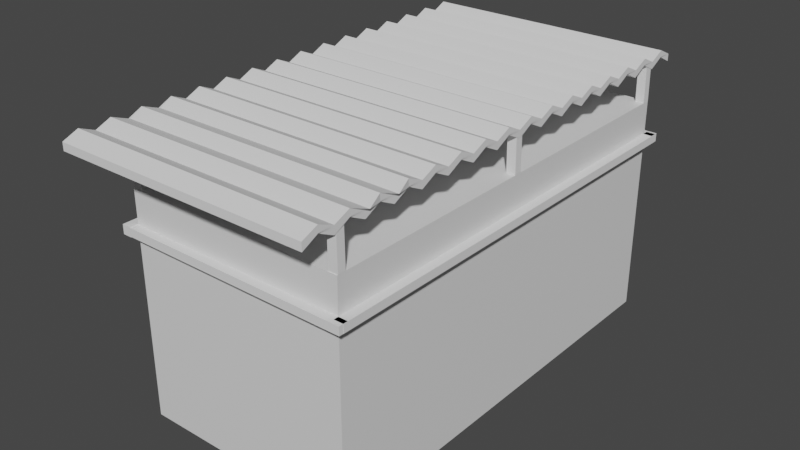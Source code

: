 # Source: casa1_1_.blend  (saved by Blender 3.5.10; exported with 4.5.12 LTS)
import bpy
from mathutils import Matrix  # noqa: F401  (used for matrix-valued properties, if any)

bpy.ops.wm.read_factory_settings(use_empty=True)
scene = bpy.context.scene
scene.name = 'Scene'

# ---- collections
col_collection = bpy.data.collections.new('Collection'); scene.collection.children.link(col_collection)

# ---- materials (node trees are filled in below, after node groups)
mat_material = bpy.data.materials.new('Material')
mat_material.alpha_threshold = 0.0
mat_material.use_transparent_shadow = False
mat_material.roughness = 0.5
mat_material.line_color = (0.0, 0.0, 0.0, 1.0)

# ---- material node trees
mat_material.use_nodes = True; mat_material.node_tree.nodes.clear()
_N = mat_material.node_tree.nodes; _L = mat_material.node_tree.links
n0 = _N.new('ShaderNodeOutputMaterial'); n0.name = 'Material Output'; n0.location = (300, 300)
n1 = _N.new('ShaderNodeBsdfPrincipled'); n1.name = 'Principled BSDF'; n1.location = (10, 300)
n1.distribution = 'GGX'
n1.subsurface_method = 'RANDOM_WALK_SKIN'
n1.inputs[3].default_value = 1.45
n1.inputs[27].default_value = (0.0, 0.0, 0.0, 1.0)
n1.inputs[28].default_value = 1.0
_L.new(n1.outputs[0], n0.inputs[0])
n0.is_active_output = True

# ---- world
world_world = bpy.data.worlds.new('World'); scene.world = world_world
world_world.use_nodes = True; world_world.node_tree.nodes.clear()
_N = world_world.node_tree.nodes; _L = world_world.node_tree.links
n0 = _N.new('ShaderNodeOutputWorld'); n0.name = 'World Output'; n0.location = (300, 300)
n1 = _N.new('ShaderNodeBackground'); n1.name = 'Background'; n1.location = (10, 300)
n1.inputs[0].default_value = (0.05088, 0.05088, 0.05088, 1.0)
_L.new(n1.outputs[0], n0.inputs[0])
n0.is_active_output = True
world_world.color = (0.05088, 0.05088, 0.05088)
world_world.use_sun_shadow = False
world_world.sun_shadow_jitter_overblur = 0.0

# ---- meshes
me_cubo = bpy.data.meshes.new('Cubo')
me_cubo.from_pydata([(-1.0, -1.0, -1.0), (-1.0, -1.0, 1.0), (-1.0, 1.0, -1.0), (-1.0, 1.0, 1.0), (1.0, -1.0, -1.0), (1.0, -1.0, 1.0), (1.0, 1.0, -1.0), (1.0, 1.0, 1.0)], [], [(0, 1, 3, 2), (2, 3, 7, 6), (6, 7, 5, 4), (4, 5, 1, 0), (2, 6, 4, 0), (7, 3, 1, 5)])
_uv = me_cubo.uv_layers.new(name='Mapa UV')
_uv.uv.foreach_set('vector', [0.375, 0.0, 0.625, 0.0, 0.625, 0.25, 0.375, 0.25, 0.375, 0.25, 0.625, 0.25, 0.625, 0.5, 0.375, 0.5, 0.375, 0.5, 0.625, 0.5, 0.625, 0.75, 0.375, 0.75, 0.375, 0.75, 0.625, 0.75, 0.625, 1.0, 0.375, 1.0, 0.125, 0.5, 0.375, 0.5, 0.375, 0.75, 0.125, 0.75, 0.625, 0.5, 0.875, 0.5, 0.875, 0.75, 0.625, 0.75])
me_cubo.update()
me_cubo_001 = bpy.data.meshes.new('Cubo.001')
me_cubo_001.from_pydata([(-1.0, -1.0, -1.0), (-1.0, -1.0, 1.0), (-1.0, 1.0, -1.0), (-1.0, 1.0, 1.0), (1.0, -1.0, -1.0), (1.0, -1.0, 1.0), (1.0, 1.0, -1.0), (1.0, 1.0, 1.0)], [], [(0, 1, 3, 2), (2, 3, 7, 6), (6, 7, 5, 4), (4, 5, 1, 0), (2, 6, 4, 0), (7, 3, 1, 5)])
_uv = me_cubo_001.uv_layers.new(name='Mapa UV')
_uv.uv.foreach_set('vector', [0.375, 0.0, 0.625, 0.0, 0.625, 0.25, 0.375, 0.25, 0.375, 0.25, 0.625, 0.25, 0.625, 0.5, 0.375, 0.5, 0.375, 0.5, 0.625, 0.5, 0.625, 0.75, 0.375, 0.75, 0.375, 0.75, 0.625, 0.75, 0.625, 1.0, 0.375, 1.0, 0.125, 0.5, 0.375, 0.5, 0.375, 0.75, 0.125, 0.75, 0.625, 0.5, 0.875, 0.5, 0.875, 0.75, 0.625, 0.75])
me_cubo_001.update()
me_cubo_002 = bpy.data.meshes.new('Cubo.002')
me_cubo_002.from_pydata([(-1.0, -1.0, -1.0), (-1.0, -1.0, 1.0), (-1.0, 1.0, -1.0), (-1.0, 1.0, 1.0), (1.0, -1.0, -1.0), (1.0, -1.0, 1.0), (1.0, 1.0, -1.0), (1.0, 1.0, 1.0)], [], [(0, 1, 3, 2), (2, 3, 7, 6), (6, 7, 5, 4), (4, 5, 1, 0), (2, 6, 4, 0), (7, 3, 1, 5)])
_uv = me_cubo_002.uv_layers.new(name='Mapa UV')
_uv.uv.foreach_set('vector', [0.375, 0.0, 0.625, 0.0, 0.625, 0.25, 0.375, 0.25, 0.375, 0.25, 0.625, 0.25, 0.625, 0.5, 0.375, 0.5, 0.375, 0.5, 0.625, 0.5, 0.625, 0.75, 0.375, 0.75, 0.375, 0.75, 0.625, 0.75, 0.625, 1.0, 0.375, 1.0, 0.125, 0.5, 0.375, 0.5, 0.375, 0.75, 0.125, 0.75, 0.625, 0.5, 0.875, 0.5, 0.875, 0.75, 0.625, 0.75])
me_cubo_002.update()
me_cubo_003 = bpy.data.meshes.new('Cubo.003')
me_cubo_003.from_pydata([(-1.0, -1.0, -1.0), (-1.0, -1.0, 1.0), (-1.0, 1.0, -1.0), (-1.0, 1.0, 1.0), (1.0, -1.0, -1.0), (1.0, -1.0, 1.0), (1.0, 1.0, -1.0), (1.0, 1.0, 1.0)], [], [(0, 1, 3, 2), (2, 3, 7, 6), (6, 7, 5, 4), (4, 5, 1, 0), (2, 6, 4, 0), (7, 3, 1, 5)])
_uv = me_cubo_003.uv_layers.new(name='Mapa UV')
_uv.uv.foreach_set('vector', [0.375, 0.0, 0.625, 0.0, 0.625, 0.25, 0.375, 0.25, 0.375, 0.25, 0.625, 0.25, 0.625, 0.5, 0.375, 0.5, 0.375, 0.5, 0.625, 0.5, 0.625, 0.75, 0.375, 0.75, 0.375, 0.75, 0.625, 0.75, 0.625, 1.0, 0.375, 1.0, 0.125, 0.5, 0.375, 0.5, 0.375, 0.75, 0.125, 0.75, 0.625, 0.5, 0.875, 0.5, 0.875, 0.75, 0.625, 0.75])
me_cubo_003.update()
me_cubo_004 = bpy.data.meshes.new('Cubo.004')
me_cubo_004.from_pydata([(-1.0, -1.0, -1.0), (-1.0, -1.0, 1.0), (-1.0, 1.0, -1.0), (-1.0, 1.0, 1.0), (1.0, -1.0, -1.0), (1.0, -1.0, 1.0), (1.0, 1.0, -1.0), (1.0, 1.0, 1.0)], [], [(0, 1, 3, 2), (2, 3, 7, 6), (6, 7, 5, 4), (4, 5, 1, 0), (2, 6, 4, 0), (7, 3, 1, 5)])
_uv = me_cubo_004.uv_layers.new(name='Mapa UV')
_uv.uv.foreach_set('vector', [0.375, 0.0, 0.625, 0.0, 0.625, 0.25, 0.375, 0.25, 0.375, 0.25, 0.625, 0.25, 0.625, 0.5, 0.375, 0.5, 0.375, 0.5, 0.625, 0.5, 0.625, 0.75, 0.375, 0.75, 0.375, 0.75, 0.625, 0.75, 0.625, 1.0, 0.375, 1.0, 0.125, 0.5, 0.375, 0.5, 0.375, 0.75, 0.125, 0.75, 0.625, 0.5, 0.875, 0.5, 0.875, 0.75, 0.625, 0.75])
me_cubo_004.update()
me_cubo_005 = bpy.data.meshes.new('Cubo.005')
me_cubo_005.from_pydata([(-1.0, -1.0, -1.0), (-1.0, -1.0, 1.0), (-1.0, 1.0, -1.0), (-1.0, 1.0, 1.0), (1.0, -1.0, -1.0), (1.0, -1.0, 1.0), (1.0, 1.0, -1.0), (1.0, 1.0, 1.0)], [], [(0, 1, 3, 2), (2, 3, 7, 6), (6, 7, 5, 4), (4, 5, 1, 0), (2, 6, 4, 0), (7, 3, 1, 5)])
_uv = me_cubo_005.uv_layers.new(name='Mapa UV')
_uv.uv.foreach_set('vector', [0.375, 0.0, 0.625, 0.0, 0.625, 0.25, 0.375, 0.25, 0.375, 0.25, 0.625, 0.25, 0.625, 0.5, 0.375, 0.5, 0.375, 0.5, 0.625, 0.5, 0.625, 0.75, 0.375, 0.75, 0.375, 0.75, 0.625, 0.75, 0.625, 1.0, 0.375, 1.0, 0.125, 0.5, 0.375, 0.5, 0.375, 0.75, 0.125, 0.75, 0.625, 0.5, 0.875, 0.5, 0.875, 0.75, 0.625, 0.75])
me_cubo_005.update()
me_cubo_006 = bpy.data.meshes.new('Cubo.006')
me_cubo_006.from_pydata([(-1.0, -1.0, -1.0), (-1.0, -1.0, 1.0), (-1.0, 1.0, -1.0), (-1.0, 1.0, 1.0), (1.0, -1.0, -1.0), (1.0, -1.0, 1.0), (1.0, 1.0, -1.0), (1.0, 1.0, 1.0)], [], [(0, 1, 3, 2), (2, 3, 7, 6), (6, 7, 5, 4), (4, 5, 1, 0), (2, 6, 4, 0), (7, 3, 1, 5)])
_uv = me_cubo_006.uv_layers.new(name='Mapa UV')
_uv.uv.foreach_set('vector', [0.375, 0.0, 0.625, 0.0, 0.625, 0.25, 0.375, 0.25, 0.375, 0.25, 0.625, 0.25, 0.625, 0.5, 0.375, 0.5, 0.375, 0.5, 0.625, 0.5, 0.625, 0.75, 0.375, 0.75, 0.375, 0.75, 0.625, 0.75, 0.625, 1.0, 0.375, 1.0, 0.125, 0.5, 0.375, 0.5, 0.375, 0.75, 0.125, 0.75, 0.625, 0.5, 0.875, 0.5, 0.875, 0.75, 0.625, 0.75])
me_cubo_006.update()
me_cubo_008 = bpy.data.meshes.new('Cubo.008')
me_cubo_008.from_pydata([(-1.0, -1.0, -1.0), (-1.0, -1.0, 1.0), (-1.0, 1.0, -1.0), (-1.0, 1.0, 1.0), (1.0, -1.0, -1.0), (1.0, -1.0, 1.0), (1.0, 1.0, -1.0), (1.0, 1.0, 1.0)], [], [(0, 1, 3, 2), (2, 3, 7, 6), (6, 7, 5, 4), (4, 5, 1, 0), (2, 6, 4, 0), (7, 3, 1, 5)])
_uv = me_cubo_008.uv_layers.new(name='Mapa UV')
_uv.uv.foreach_set('vector', [0.375, 0.0, 0.625, 0.0, 0.625, 0.25, 0.375, 0.25, 0.375, 0.25, 0.625, 0.25, 0.625, 0.5, 0.375, 0.5, 0.375, 0.5, 0.625, 0.5, 0.625, 0.75, 0.375, 0.75, 0.375, 0.75, 0.625, 0.75, 0.625, 1.0, 0.375, 1.0, 0.125, 0.5, 0.375, 0.5, 0.375, 0.75, 0.125, 0.75, 0.625, 0.5, 0.875, 0.5, 0.875, 0.75, 0.625, 0.75])
me_cubo_008.update()
me_cubo_009 = bpy.data.meshes.new('Cubo.009')
me_cubo_009.from_pydata([(-1.0, -1.0, -1.0), (-1.0, -1.0, 1.0), (-1.0, 1.0, -1.0), (-1.0, 1.0, 1.0), (1.0, -1.0, -1.0), (1.0, -1.0, 1.0), (1.0, 1.0, -1.0), (1.0, 1.0, 1.0)], [], [(0, 1, 3, 2), (2, 3, 7, 6), (6, 7, 5, 4), (4, 5, 1, 0), (2, 6, 4, 0), (7, 3, 1, 5)])
_uv = me_cubo_009.uv_layers.new(name='Mapa UV')
_uv.uv.foreach_set('vector', [0.375, 0.0, 0.625, 0.0, 0.625, 0.25, 0.375, 0.25, 0.375, 0.25, 0.625, 0.25, 0.625, 0.5, 0.375, 0.5, 0.375, 0.5, 0.625, 0.5, 0.625, 0.75, 0.375, 0.75, 0.375, 0.75, 0.625, 0.75, 0.625, 1.0, 0.375, 1.0, 0.125, 0.5, 0.375, 0.5, 0.375, 0.75, 0.125, 0.75, 0.625, 0.5, 0.875, 0.5, 0.875, 0.75, 0.625, 0.75])
me_cubo_009.update()
me_cubo_010 = bpy.data.meshes.new('Cubo.010')
me_cubo_010.from_pydata([(-1.0, -1.0, -1.0), (-1.0, -1.0, 1.0), (-1.0, 1.0, -1.0), (-1.0, 1.0, 1.0), (1.0, -1.0, -1.0), (1.0, -1.0, 1.0), (1.0, 1.0, -1.0), (1.0, 1.0, 1.0)], [], [(0, 1, 3, 2), (2, 3, 7, 6), (6, 7, 5, 4), (4, 5, 1, 0), (2, 6, 4, 0), (7, 3, 1, 5)])
_uv = me_cubo_010.uv_layers.new(name='Mapa UV')
_uv.uv.foreach_set('vector', [0.375, 0.0, 0.625, 0.0, 0.625, 0.25, 0.375, 0.25, 0.375, 0.25, 0.625, 0.25, 0.625, 0.5, 0.375, 0.5, 0.375, 0.5, 0.625, 0.5, 0.625, 0.75, 0.375, 0.75, 0.375, 0.75, 0.625, 0.75, 0.625, 1.0, 0.375, 1.0, 0.125, 0.5, 0.375, 0.5, 0.375, 0.75, 0.125, 0.75, 0.625, 0.5, 0.875, 0.5, 0.875, 0.75, 0.625, 0.75])
me_cubo_010.update()
me_cubo_011 = bpy.data.meshes.new('Cubo.011')
me_cubo_011.from_pydata([(-1.0, -1.0, -1.0), (-1.0, -1.0, 0.09541), (-1.0, 1.0, -1.0), (-1.0, 1.0, -0.000861), (1.0, -1.0, -1.0), (1.0, -1.0, 0.09541), (1.0, 1.0, -1.0), (1.0, 1.0, -0.000861), (-1.0, 0.0, -1.0), (-1.0, 0.0, 0.0389), (1.0, 0.0, -1.0), (1.0, 0.0, 0.0389), (-1.0, -0.5, -1.0), (1.0, -0.5, 0.04087), (-1.0, -0.5, 0.04087), (1.0, -0.5, -1.0), (-1.0, -0.25, 0.04844), (1.0, -0.25, -1.0), (-1.0, -0.25, -1.0), (1.0, -0.25, 0.04844), (-1.0, 0.5, 0.0586), (1.0, 0.5, -1.0), (-1.0, 0.5, -1.0), (1.0, 0.5, 0.0586), (-1.0, 0.25, -1.0), (1.0, 0.25, 0.04938), (-1.0, 0.25, 0.04938), (1.0, 0.25, -1.0), (-1.0, 0.75, 0.01185), (1.0, 0.75, -1.0), (-1.0, 0.75, -1.0), (1.0, 0.75, 0.01185), (-1.0, -0.75, -1.0), (1.024, -0.7447, 0.1673), (-0.9759, -0.7447, 0.1673), (1.0, -0.75, -1.0), (-1.0, -1.0, 0.0), (-1.0, 1.0, 0.0), (1.0, 1.0, 0.0), (1.0, -1.0, 0.0), (1.0, 0.0, 0.0), (-1.0, 0.0, 0.0), (-1.0, -0.5, 0.0), (1.0, -0.5, 0.0), (1.0, -0.25, 0.0), (-1.0, -0.25, 0.0), (1.0, 0.5, 0.0), (-1.0, 0.5, 0.0), (-1.0, 0.25, 0.0), (1.0, 0.25, 0.0), (1.0, 0.75, 0.0), (-1.0, 0.75, 0.0), (-1.0, -0.75, 0.0), (1.0, -0.75, 0.0), (-1.0, -0.875, -1.0), (1.0, -0.875, 0.09541), (-1.0, -0.875, 0.09541), (1.0, -0.875, -1.0), (-1.0, -0.875, 0.0), (1.0, -0.875, 0.0), (-0.9759, -0.6197, 0.1673), (1.0, -0.625, -1.0), (-1.0, -0.625, -1.0), (1.024, -0.6197, 0.1673), (1.0, -0.625, 0.0), (-1.0, -0.625, 0.0), (-1.0, -0.375, -1.0), (1.0, -0.375, 0.04087), (-1.0, -0.375, 0.04087), (1.0, -0.375, -1.0), (-1.0, -0.375, 0.0), (1.0, -0.375, 0.0), (-1.0, -0.125, 0.04844), (1.0, -0.125, -1.0), (-1.0, -0.125, -1.0), (1.0, -0.125, 0.04844), (1.0, -0.125, 0.0), (-1.0, -0.125, 0.0), (-1.0, 0.125, -1.0), (1.0, 0.125, 0.0389), (-1.0, 0.125, 0.0389), (1.0, 0.125, -1.0), (-1.0, 0.125, 0.0), (1.0, 0.125, 0.0), (-1.0, 0.375, 0.04938), (1.0, 0.375, -1.0), (-1.0, 0.375, -1.0), (1.0, 0.375, 0.04938), (1.0, 0.375, 0.0), (-1.0, 0.375, 0.0), (-1.0, 0.625, -1.0), (1.0, 0.625, 0.0586), (-1.0, 0.625, 0.0586), (1.0, 0.625, -1.0), (-1.0, 0.625, 0.0), (1.0, 0.625, 0.0), (-1.0, 0.875, 0.01185), (1.0, 0.875, -1.0), (-1.0, 0.875, -1.0), (1.0, 0.875, 0.01185), (1.0, 0.875, 0.0), (-1.0, 0.875, 0.0), (-1.0, -0.9375, 0.07002), (1.0, -0.9375, 1.0), (1.0, -0.9375, 0.0), (-1.0, -0.9375, 1.0), (1.0, -0.9375, 0.07002), (-1.0, -0.9375, 0.0), (-1.0, -0.8125, 1.0), (1.0, -0.8125, 0.07002), (-1.0, -0.8125, 0.0), (-1.0, -0.8125, 0.07002), (1.0, -0.8125, 1.0), (1.0, -0.8125, 0.0), (-1.0, -0.6875, 0.07002), (1.0, -0.6875, 1.0), (1.0, -0.6875, 0.0), (-1.0, -0.6875, 1.0), (1.0, -0.6875, 0.07002), (-1.0, -0.6875, 0.0), (-1.0, -0.5625, 1.0), (1.0, -0.5625, 0.07002), (-1.0, -0.5625, 0.0), (-1.0, -0.5625, 0.07002), (1.0, -0.5625, 1.0), (1.0, -0.5625, 0.0), (-1.0, -0.4375, 0.07002), (1.0, -0.4375, 1.0), (1.0, -0.4375, 0.0), (-1.0, -0.4375, 1.0), (1.0, -0.4375, 0.07002), (-1.0, -0.4375, 0.0), (-1.0, -0.3125, 1.0), (1.0, -0.3125, 0.07002), (-1.0, -0.3125, 0.0), (-1.0, -0.3125, 0.07002), (1.0, -0.3125, 1.0), (1.0, -0.3125, 0.0), (-1.0, -0.1875, 0.07002), (1.0, -0.1875, 1.0), (1.0, -0.1875, 0.0), (-1.0, -0.1875, 1.0), (1.0, -0.1875, 0.07002), (-1.0, -0.1875, 0.0), (-1.0, -0.0625, 1.0), (1.0, -0.0625, 0.07002), (-1.0, -0.0625, 0.0), (-1.0, -0.0625, 0.07002), (1.0, -0.0625, 1.0), (1.0, -0.0625, 0.0), (-1.0, 0.0625, 0.07002), (1.0, 0.0625, 1.0), (1.0, 0.0625, 0.0), (-1.0, 0.0625, 1.0), (1.0, 0.0625, 0.07002), (-1.0, 0.0625, 0.0), (-1.0, 0.1875, 1.0), (1.0, 0.1875, 0.07002), (-1.0, 0.1875, 0.0), (-1.0, 0.1875, 0.07002), (1.0, 0.1875, 1.0), (1.0, 0.1875, 0.0), (-1.0, 0.3125, 0.07002), (1.0, 0.3125, 1.0), (1.0, 0.3125, 0.0), (-1.0, 0.3125, 1.0), (1.0, 0.3125, 0.07002), (-1.0, 0.3125, 0.0), (-1.0, 0.4375, 1.0), (1.0, 0.4375, 0.07002), (-1.0, 0.4375, 0.0), (-1.0, 0.4375, 0.07002), (1.0, 0.4375, 1.0), (1.0, 0.4375, 0.0), (-1.0, 0.5625, 0.07002), (1.0, 0.5625, 1.0), (1.0, 0.5625, 0.0), (-1.0, 0.5625, 1.0), (1.0, 0.5625, 0.07002), (-1.0, 0.5625, 0.0), (-1.0, 0.6874, 1.0), (1.0, 0.6874, 0.07002), (-1.0, 0.6874, 0.0), (-1.0, 0.6874, 0.07002), (1.0, 0.6874, 1.0), (1.0, 0.6874, 0.0), (-1.0, 0.8125, 0.07002), (1.0, 0.8125, 1.0), (1.0, 0.8125, 0.0), (-1.0, 0.8125, 1.0), (1.0, 0.8125, 0.07002), (-1.0, 0.8125, 0.0), (-1.0, 0.9375, 1.0), (1.0, 0.9375, 0.07002), (-1.0, 0.9375, 0.0), (-1.0, 0.9375, 0.07002), (1.0, 0.9375, 1.0), (1.0, 0.9375, 0.0)], [], [(194, 192, 3, 37), (37, 3, 7, 38), (104, 103, 5, 39), (39, 5, 1, 36), (102, 106, 4, 0), (103, 105, 1, 5), (151, 153, 9, 11), (150, 154, 10, 8), (152, 151, 11, 40), (146, 144, 9, 41), (122, 120, 14, 42), (127, 129, 14, 13), (126, 130, 15, 12), (128, 127, 13, 43), (140, 139, 19, 44), (138, 142, 17, 18), (139, 141, 16, 19), (134, 132, 16, 45), (176, 175, 23, 46), (174, 178, 21, 22), (175, 177, 20, 23), (170, 168, 20, 47), (158, 156, 26, 48), (164, 163, 25, 49), (162, 166, 27, 24), (163, 165, 26, 25), (187, 189, 28, 31), (186, 190, 29, 30), (188, 187, 31, 50), (182, 180, 28, 51), (110, 108, 34, 52), (115, 117, 34, 33), (114, 118, 35, 32), (116, 115, 33, 53), (118, 116, 53, 35), (111, 110, 52, 32), (183, 182, 51, 30), (190, 188, 50, 29), (166, 164, 49, 27), (159, 158, 48, 24), (171, 170, 47, 22), (178, 176, 46, 21), (135, 134, 45, 18), (142, 140, 44, 17), (130, 128, 43, 15), (123, 122, 42, 12), (147, 146, 41, 8), (154, 152, 40, 10), (4, 39, 36, 0), (106, 104, 39, 4), (2, 37, 38, 6), (195, 194, 37, 2), (109, 113, 59, 57), (102, 107, 58, 54), (107, 105, 56, 58), (112, 108, 56, 55), (111, 109, 57, 54), (113, 112, 55, 59), (114, 119, 65, 62), (121, 125, 64, 61), (125, 124, 63, 64), (123, 121, 61, 62), (124, 120, 60, 63), (119, 117, 60, 65), (133, 137, 71, 69), (126, 131, 70, 66), (131, 129, 68, 70), (137, 136, 67, 71), (135, 133, 69, 66), (136, 132, 68, 67), (138, 143, 77, 74), (145, 149, 76, 73), (148, 144, 72, 75), (147, 145, 73, 74), (149, 148, 75, 76), (143, 141, 72, 77), (157, 161, 83, 81), (150, 155, 82, 78), (155, 153, 80, 82), (161, 160, 79, 83), (159, 157, 81, 78), (160, 156, 80, 79), (162, 167, 89, 86), (169, 173, 88, 85), (172, 168, 84, 87), (171, 169, 85, 86), (173, 172, 87, 88), (167, 165, 84, 89), (181, 185, 95, 93), (174, 179, 94, 90), (179, 177, 92, 94), (184, 180, 92, 91), (183, 181, 93, 90), (185, 184, 91, 95), (186, 191, 101, 98), (193, 197, 100, 97), (197, 196, 99, 100), (195, 193, 97, 98), (196, 192, 96, 99), (191, 189, 96, 101), (36, 1, 105, 107), (0, 36, 107, 102), (57, 59, 104, 106), (55, 56, 105, 103), (54, 57, 106, 102), (59, 55, 103, 104), (53, 33, 112, 113), (32, 35, 109, 111), (33, 34, 108, 112), (35, 53, 113, 109), (54, 58, 110, 111), (58, 56, 108, 110), (52, 34, 117, 119), (32, 52, 119, 114), (61, 64, 116, 118), (64, 63, 115, 116), (62, 61, 118, 114), (63, 60, 117, 115), (13, 14, 120, 124), (12, 15, 121, 123), (43, 13, 124, 125), (15, 43, 125, 121), (62, 65, 122, 123), (65, 60, 120, 122), (42, 14, 129, 131), (12, 42, 131, 126), (69, 71, 128, 130), (71, 67, 127, 128), (66, 69, 130, 126), (67, 68, 129, 127), (19, 16, 132, 136), (18, 17, 133, 135), (44, 19, 136, 137), (17, 44, 137, 133), (66, 70, 134, 135), (70, 68, 132, 134), (45, 16, 141, 143), (18, 45, 143, 138), (73, 76, 140, 142), (75, 72, 141, 139), (74, 73, 142, 138), (76, 75, 139, 140), (40, 11, 148, 149), (8, 10, 145, 147), (11, 9, 144, 148), (10, 40, 149, 145), (74, 77, 146, 147), (77, 72, 144, 146), (41, 9, 153, 155), (8, 41, 155, 150), (81, 83, 152, 154), (83, 79, 151, 152), (78, 81, 154, 150), (79, 80, 153, 151), (25, 26, 156, 160), (24, 27, 157, 159), (49, 25, 160, 161), (27, 49, 161, 157), (78, 82, 158, 159), (82, 80, 156, 158), (48, 26, 165, 167), (24, 48, 167, 162), (85, 88, 164, 166), (87, 84, 165, 163), (86, 85, 166, 162), (88, 87, 163, 164), (46, 23, 172, 173), (22, 21, 169, 171), (23, 20, 168, 172), (21, 46, 173, 169), (86, 89, 170, 171), (89, 84, 168, 170), (47, 20, 177, 179), (22, 47, 179, 174), (93, 95, 176, 178), (91, 92, 177, 175), (90, 93, 178, 174), (95, 91, 175, 176), (50, 31, 184, 185), (30, 29, 181, 183), (31, 28, 180, 184), (29, 50, 185, 181), (90, 94, 182, 183), (94, 92, 180, 182), (51, 28, 189, 191), (30, 51, 191, 186), (97, 100, 188, 190), (100, 99, 187, 188), (98, 97, 190, 186), (99, 96, 189, 187), (7, 3, 192, 196), (2, 6, 193, 195), (38, 7, 196, 197), (6, 38, 197, 193), (98, 101, 194, 195), (101, 96, 192, 194)])
_uv = me_cubo_011.uv_layers.new(name='Mapa UV')
_uv.uv.foreach_set('vector', [0.5, 0.2422, 0.625, 0.2422, 0.625, 0.25, 0.5, 0.25, 0.5, 0.25, 0.625, 0.25, 0.625, 0.5, 0.5, 0.5, 0.5, 0.7422, 0.625, 0.7422, 0.625, 0.75, 0.5, 0.75, 0.5, 0.75, 0.625, 0.75, 0.625, 1.0, 0.5, 1.0, 0.125, 0.7422, 0.375, 0.7422, 0.375, 0.75, 0.125, 0.75, 0.625, 0.7422, 0.875, 0.7422, 0.875, 0.75, 0.625, 0.75, 0.625, 0.6172, 0.875, 0.6172, 0.875, 0.625, 0.625, 0.625, 0.125, 0.6172, 0.375, 0.6172, 0.375, 0.625, 0.125, 0.625, 0.5, 0.6172, 0.625, 0.6172, 0.625, 0.625, 0.5, 0.625, 0.5, 0.1172, 0.625, 0.1172, 0.625, 0.125, 0.5, 0.125, 0.5, 0.05469, 0.625, 0.05469, 0.625, 0.0625, 0.5, 0.0625, 0.625, 0.6797, 0.875, 0.6797, 0.875, 0.6875, 0.625, 0.6875, 0.125, 0.6797, 0.375, 0.6797, 0.375, 0.6875, 0.125, 0.6875, 0.5, 0.6797, 0.625, 0.6797, 0.625, 0.6875, 0.5, 0.6875, 0.5, 0.6484, 0.625, 0.6484, 0.625, 0.6562, 0.5, 0.6562, 0.125, 0.6484, 0.375, 0.6484, 0.375, 0.6562, 0.125, 0.6562, 0.625, 0.6484, 0.875, 0.6484, 0.875, 0.6562, 0.625, 0.6562, 0.5, 0.08594, 0.625, 0.08594, 0.625, 0.09375, 0.5, 0.09375, 0.5, 0.5547, 0.625, 0.5547, 0.625, 0.5625, 0.5, 0.5625, 0.125, 0.5547, 0.375, 0.5547, 0.375, 0.5625, 0.125, 0.5625, 0.625, 0.5547, 0.875, 0.5547, 0.875, 0.5625, 0.625, 0.5625, 0.5, 0.1797, 0.625, 0.1797, 0.625, 0.1875, 0.5, 0.1875, 0.5, 0.1484, 0.625, 0.1484, 0.625, 0.1562, 0.5, 0.1562, 0.5, 0.5859, 0.625, 0.5859, 0.625, 0.5938, 0.5, 0.5938, 0.125, 0.5859, 0.375, 0.5859, 0.375, 0.5938, 0.125, 0.5938, 0.625, 0.5859, 0.875, 0.5859, 0.875, 0.5938, 0.625, 0.5938, 0.625, 0.5234, 0.875, 0.5234, 0.875, 0.5312, 0.625, 0.5312, 0.125, 0.5234, 0.375, 0.5234, 0.375, 0.5312, 0.125, 0.5312, 0.5, 0.5234, 0.625, 0.5234, 0.625, 0.5312, 0.5, 0.5312, 0.5, 0.2109, 0.625, 0.2109, 0.625, 0.2188, 0.5, 0.2188, 0.5, 0.02344, 0.625, 0.02344, 0.625, 0.03125, 0.5, 0.03125, 0.625, 0.7109, 0.875, 0.7109, 0.875, 0.7188, 0.625, 0.7188, 0.125, 0.7109, 0.375, 0.7109, 0.375, 0.7188, 0.125, 0.7188, 0.5, 0.7109, 0.625, 0.7109, 0.625, 0.7188, 0.5, 0.7188, 0.375, 0.7109, 0.5, 0.7109, 0.5, 0.7188, 0.375, 0.7188, 0.375, 0.02344, 0.5, 0.02344, 0.5, 0.03125, 0.375, 0.03125, 0.375, 0.2109, 0.5, 0.2109, 0.5, 0.2188, 0.375, 0.2188, 0.375, 0.5234, 0.5, 0.5234, 0.5, 0.5312, 0.375, 0.5312, 0.375, 0.5859, 0.5, 0.5859, 0.5, 0.5938, 0.375, 0.5938, 0.375, 0.1484, 0.5, 0.1484, 0.5, 0.1562, 0.375, 0.1562, 0.375, 0.1797, 0.5, 0.1797, 0.5, 0.1875, 0.375, 0.1875, 0.375, 0.5547, 0.5, 0.5547, 0.5, 0.5625, 0.375, 0.5625, 0.375, 0.08594, 0.5, 0.08594, 0.5, 0.09375, 0.375, 0.09375, 0.375, 0.6484, 0.5, 0.6484, 0.5, 0.6562, 0.375, 0.6562, 0.375, 0.6797, 0.5, 0.6797, 0.5, 0.6875, 0.375, 0.6875, 0.375, 0.05469, 0.5, 0.05469, 0.5, 0.0625, 0.375, 0.0625, 0.375, 0.1172, 0.5, 0.1172, 0.5, 0.125, 0.375, 0.125, 0.375, 0.6172, 0.5, 0.6172, 0.5, 0.625, 0.375, 0.625, 0.375, 0.75, 0.5, 0.75, 0.5, 1.0, 0.375, 1.0, 0.375, 0.7422, 0.5, 0.7422, 0.5, 0.75, 0.375, 0.75, 0.375, 0.25, 0.5, 0.25, 0.5, 0.5, 0.375, 0.5, 0.375, 0.2422, 0.5, 0.2422, 0.5, 0.25, 0.375, 0.25, 0.375, 0.7266, 0.5, 0.7266, 0.5, 0.7344, 0.375, 0.7344, 0.375, 0.007812, 0.5, 0.007812, 0.5, 0.01562, 0.375, 0.01562, 0.5, 0.007812, 0.625, 0.007812, 0.625, 0.01562, 0.5, 0.01562, 0.625, 0.7266, 0.875, 0.7266, 0.875, 0.7344, 0.625, 0.7344, 0.125, 0.7266, 0.375, 0.7266, 0.375, 0.7344, 0.125, 0.7344, 0.5, 0.7266, 0.625, 0.7266, 0.625, 0.7344, 0.5, 0.7344, 0.375, 0.03906, 0.5, 0.03906, 0.5, 0.04688, 0.375, 0.04688, 0.375, 0.6953, 0.5, 0.6953, 0.5, 0.7031, 0.375, 0.7031, 0.5, 0.6953, 0.625, 0.6953, 0.625, 0.7031, 0.5, 0.7031, 0.125, 0.6953, 0.375, 0.6953, 0.375, 0.7031, 0.125, 0.7031, 0.625, 0.6953, 0.875, 0.6953, 0.875, 0.7031, 0.625, 0.7031, 0.5, 0.03906, 0.625, 0.03906, 0.625, 0.04688, 0.5, 0.04688, 0.375, 0.6641, 0.5, 0.6641, 0.5, 0.6719, 0.375, 0.6719, 0.375, 0.07031, 0.5, 0.07031, 0.5, 0.07812, 0.375, 0.07812, 0.5, 0.07031, 0.625, 0.07031, 0.625, 0.07812, 0.5, 0.07812, 0.5, 0.6641, 0.625, 0.6641, 0.625, 0.6719, 0.5, 0.6719, 0.125, 0.6641, 0.375, 0.6641, 0.375, 0.6719, 0.125, 0.6719, 0.625, 0.6641, 0.875, 0.6641, 0.875, 0.6719, 0.625, 0.6719, 0.375, 0.1016, 0.5, 0.1016, 0.5, 0.1094, 0.375, 0.1094, 0.375, 0.6328, 0.5, 0.6328, 0.5, 0.6406, 0.375, 0.6406, 0.625, 0.6328, 0.875, 0.6328, 0.875, 0.6406, 0.625, 0.6406, 0.125, 0.6328, 0.375, 0.6328, 0.375, 0.6406, 0.125, 0.6406, 0.5, 0.6328, 0.625, 0.6328, 0.625, 0.6406, 0.5, 0.6406, 0.5, 0.1016, 0.625, 0.1016, 0.625, 0.1094, 0.5, 0.1094, 0.375, 0.6016, 0.5, 0.6016, 0.5, 0.6094, 0.375, 0.6094, 0.375, 0.1328, 0.5, 0.1328, 0.5, 0.1406, 0.375, 0.1406, 0.5, 0.1328, 0.625, 0.1328, 0.625, 0.1406, 0.5, 0.1406, 0.5, 0.6016, 0.625, 0.6016, 0.625, 0.6094, 0.5, 0.6094, 0.125, 0.6016, 0.375, 0.6016, 0.375, 0.6094, 0.125, 0.6094, 0.625, 0.6016, 0.875, 0.6016, 0.875, 0.6094, 0.625, 0.6094, 0.375, 0.1641, 0.5, 0.1641, 0.5, 0.1719, 0.375, 0.1719, 0.375, 0.5703, 0.5, 0.5703, 0.5, 0.5781, 0.375, 0.5781, 0.625, 0.5703, 0.875, 0.5703, 0.875, 0.5781, 0.625, 0.5781, 0.125, 0.5703, 0.375, 0.5703, 0.375, 0.5781, 0.125, 0.5781, 0.5, 0.5703, 0.625, 0.5703, 0.625, 0.5781, 0.5, 0.5781, 0.5, 0.1641, 0.625, 0.1641, 0.625, 0.1719, 0.5, 0.1719, 0.375, 0.5391, 0.5, 0.5391, 0.5, 0.5469, 0.375, 0.5469, 0.375, 0.1953, 0.5, 0.1953, 0.5, 0.2031, 0.375, 0.2031, 0.5, 0.1953, 0.625, 0.1953, 0.625, 0.2031, 0.5, 0.2031, 0.625, 0.5391, 0.875, 0.5391, 0.875, 0.5469, 0.625, 0.5469, 0.125, 0.5391, 0.375, 0.5391, 0.375, 0.5469, 0.125, 0.5469, 0.5, 0.5391, 0.625, 0.5391, 0.625, 0.5469, 0.5, 0.5469, 0.375, 0.2266, 0.5, 0.2266, 0.5, 0.2344, 0.375, 0.2344, 0.375, 0.5078, 0.5, 0.5078, 0.5, 0.5156, 0.375, 0.5156, 0.5, 0.5078, 0.625, 0.5078, 0.625, 0.5156, 0.5, 0.5156, 0.125, 0.5078, 0.375, 0.5078, 0.375, 0.5156, 0.125, 0.5156, 0.625, 0.5078, 0.875, 0.5078, 0.875, 0.5156, 0.625, 0.5156, 0.5, 0.2266, 0.625, 0.2266, 0.625, 0.2344, 0.5, 0.2344, 0.5, 0.0, 0.625, 0.0, 0.625, 0.007812, 0.5, 0.007812, 0.375, 0.0, 0.5, 0.0, 0.5, 0.007812, 0.375, 0.007812, 0.375, 0.7344, 0.5, 0.7344, 0.5, 0.7422, 0.375, 0.7422, 0.625, 0.7344, 0.875, 0.7344, 0.875, 0.7422, 0.625, 0.7422, 0.125, 0.7344, 0.375, 0.7344, 0.375, 0.7422, 0.125, 0.7422, 0.5, 0.7344, 0.625, 0.7344, 0.625, 0.7422, 0.5, 0.7422, 0.5, 0.7188, 0.625, 0.7188, 0.625, 0.7266, 0.5, 0.7266, 0.125, 0.7188, 0.375, 0.7188, 0.375, 0.7266, 0.125, 0.7266, 0.625, 0.7188, 0.875, 0.7188, 0.875, 0.7266, 0.625, 0.7266, 0.375, 0.7188, 0.5, 0.7188, 0.5, 0.7266, 0.375, 0.7266, 0.375, 0.01562, 0.5, 0.01562, 0.5, 0.02344, 0.375, 0.02344, 0.5, 0.01562, 0.625, 0.01562, 0.625, 0.02344, 0.5, 0.02344, 0.5, 0.03125, 0.625, 0.03125, 0.625, 0.03906, 0.5, 0.03906, 0.375, 0.03125, 0.5, 0.03125, 0.5, 0.03906, 0.375, 0.03906, 0.375, 0.7031, 0.5, 0.7031, 0.5, 0.7109, 0.375, 0.7109, 0.5, 0.7031, 0.625, 0.7031, 0.625, 0.7109, 0.5, 0.7109, 0.125, 0.7031, 0.375, 0.7031, 0.375, 0.7109, 0.125, 0.7109, 0.625, 0.7031, 0.875, 0.7031, 0.875, 0.7109, 0.625, 0.7109, 0.625, 0.6875, 0.875, 0.6875, 0.875, 0.6953, 0.625, 0.6953, 0.125, 0.6875, 0.375, 0.6875, 0.375, 0.6953, 0.125, 0.6953, 0.5, 0.6875, 0.625, 0.6875, 0.625, 0.6953, 0.5, 0.6953, 0.375, 0.6875, 0.5, 0.6875, 0.5, 0.6953, 0.375, 0.6953, 0.375, 0.04688, 0.5, 0.04688, 0.5, 0.05469, 0.375, 0.05469, 0.5, 0.04688, 0.625, 0.04688, 0.625, 0.05469, 0.5, 0.05469, 0.5, 0.0625, 0.625, 0.0625, 0.625, 0.07031, 0.5, 0.07031, 0.375, 0.0625, 0.5, 0.0625, 0.5, 0.07031, 0.375, 0.07031, 0.375, 0.6719, 0.5, 0.6719, 0.5, 0.6797, 0.375, 0.6797, 0.5, 0.6719, 0.625, 0.6719, 0.625, 0.6797, 0.5, 0.6797, 0.125, 0.6719, 0.375, 0.6719, 0.375, 0.6797, 0.125, 0.6797, 0.625, 0.6719, 0.875, 0.6719, 0.875, 0.6797, 0.625, 0.6797, 0.625, 0.6562, 0.875, 0.6562, 0.875, 0.6641, 0.625, 0.6641, 0.125, 0.6562, 0.375, 0.6562, 0.375, 0.6641, 0.125, 0.6641, 0.5, 0.6562, 0.625, 0.6562, 0.625, 0.6641, 0.5, 0.6641, 0.375, 0.6562, 0.5, 0.6562, 0.5, 0.6641, 0.375, 0.6641, 0.375, 0.07812, 0.5, 0.07812, 0.5, 0.08594, 0.375, 0.08594, 0.5, 0.07812, 0.625, 0.07812, 0.625, 0.08594, 0.5, 0.08594, 0.5, 0.09375, 0.625, 0.09375, 0.625, 0.1016, 0.5, 0.1016, 0.375, 0.09375, 0.5, 0.09375, 0.5, 0.1016, 0.375, 0.1016, 0.375, 0.6406, 0.5, 0.6406, 0.5, 0.6484, 0.375, 0.6484, 0.625, 0.6406, 0.875, 0.6406, 0.875, 0.6484, 0.625, 0.6484, 0.125, 0.6406, 0.375, 0.6406, 0.375, 0.6484, 0.125, 0.6484, 0.5, 0.6406, 0.625, 0.6406, 0.625, 0.6484, 0.5, 0.6484, 0.5, 0.625, 0.625, 0.625, 0.625, 0.6328, 0.5, 0.6328, 0.125, 0.625, 0.375, 0.625, 0.375, 0.6328, 0.125, 0.6328, 0.625, 0.625, 0.875, 0.625, 0.875, 0.6328, 0.625, 0.6328, 0.375, 0.625, 0.5, 0.625, 0.5, 0.6328, 0.375, 0.6328, 0.375, 0.1094, 0.5, 0.1094, 0.5, 0.1172, 0.375, 0.1172, 0.5, 0.1094, 0.625, 0.1094, 0.625, 0.1172, 0.5, 0.1172, 0.5, 0.125, 0.625, 0.125, 0.625, 0.1328, 0.5, 0.1328, 0.375, 0.125, 0.5, 0.125, 0.5, 0.1328, 0.375, 0.1328, 0.375, 0.6094, 0.5, 0.6094, 0.5, 0.6172, 0.375, 0.6172, 0.5, 0.6094, 0.625, 0.6094, 0.625, 0.6172, 0.5, 0.6172, 0.125, 0.6094, 0.375, 0.6094, 0.375, 0.6172, 0.125, 0.6172, 0.625, 0.6094, 0.875, 0.6094, 0.875, 0.6172, 0.625, 0.6172, 0.625, 0.5938, 0.875, 0.5938, 0.875, 0.6016, 0.625, 0.6016, 0.125, 0.5938, 0.375, 0.5938, 0.375, 0.6016, 0.125, 0.6016, 0.5, 0.5938, 0.625, 0.5938, 0.625, 0.6016, 0.5, 0.6016, 0.375, 0.5938, 0.5, 0.5938, 0.5, 0.6016, 0.375, 0.6016, 0.375, 0.1406, 0.5, 0.1406, 0.5, 0.1484, 0.375, 0.1484, 0.5, 0.1406, 0.625, 0.1406, 0.625, 0.1484, 0.5, 0.1484, 0.5, 0.1562, 0.625, 0.1562, 0.625, 0.1641, 0.5, 0.1641, 0.375, 0.1562, 0.5, 0.1562, 0.5, 0.1641, 0.375, 0.1641, 0.375, 0.5781, 0.5, 0.5781, 0.5, 0.5859, 0.375, 0.5859, 0.625, 0.5781, 0.875, 0.5781, 0.875, 0.5859, 0.625, 0.5859, 0.125, 0.5781, 0.375, 0.5781, 0.375, 0.5859, 0.125, 0.5859, 0.5, 0.5781, 0.625, 0.5781, 0.625, 0.5859, 0.5, 0.5859, 0.5, 0.5625, 0.625, 0.5625, 0.625, 0.5703, 0.5, 0.5703, 0.125, 0.5625, 0.375, 0.5625, 0.375, 0.5703, 0.125, 0.5703, 0.625, 0.5625, 0.875, 0.5625, 0.875, 0.5703, 0.625, 0.5703, 0.375, 0.5625, 0.5, 0.5625, 0.5, 0.5703, 0.375, 0.5703, 0.375, 0.1719, 0.5, 0.1719, 0.5, 0.1797, 0.375, 0.1797, 0.5, 0.1719, 0.625, 0.1719, 0.625, 0.1797, 0.5, 0.1797, 0.5, 0.1875, 0.625, 0.1875, 0.625, 0.1953, 0.5, 0.1953, 0.375, 0.1875, 0.5, 0.1875, 0.5, 0.1953, 0.375, 0.1953, 0.375, 0.5469, 0.5, 0.5469, 0.5, 0.5547, 0.375, 0.5547, 0.625, 0.5469, 0.875, 0.5469, 0.875, 0.5547, 0.625, 0.5547, 0.125, 0.5469, 0.375, 0.5469, 0.375, 0.5547, 0.125, 0.5547, 0.5, 0.5469, 0.625, 0.5469, 0.625, 0.5547, 0.5, 0.5547, 0.5, 0.5312, 0.625, 0.5312, 0.625, 0.5391, 0.5, 0.5391, 0.125, 0.5312, 0.375, 0.5312, 0.375, 0.5391, 0.125, 0.5391, 0.625, 0.5312, 0.875, 0.5312, 0.875, 0.5391, 0.625, 0.5391, 0.375, 0.5312, 0.5, 0.5312, 0.5, 0.5391, 0.375, 0.5391, 0.375, 0.2031, 0.5, 0.2031, 0.5, 0.2109, 0.375, 0.2109, 0.5, 0.2031, 0.625, 0.2031, 0.625, 0.2109, 0.5, 0.2109, 0.5, 0.2188, 0.625, 0.2188, 0.625, 0.2266, 0.5, 0.2266, 0.375, 0.2188, 0.5, 0.2188, 0.5, 0.2266, 0.375, 0.2266, 0.375, 0.5156, 0.5, 0.5156, 0.5, 0.5234, 0.375, 0.5234, 0.5, 0.5156, 0.625, 0.5156, 0.625, 0.5234, 0.5, 0.5234, 0.125, 0.5156, 0.375, 0.5156, 0.375, 0.5234, 0.125, 0.5234, 0.625, 0.5156, 0.875, 0.5156, 0.875, 0.5234, 0.625, 0.5234, 0.625, 0.5, 0.875, 0.5, 0.875, 0.5078, 0.625, 0.5078, 0.125, 0.5, 0.375, 0.5, 0.375, 0.5078, 0.125, 0.5078, 0.5, 0.5, 0.625, 0.5, 0.625, 0.5078, 0.5, 0.5078, 0.375, 0.5, 0.5, 0.5, 0.5, 0.5078, 0.375, 0.5078, 0.375, 0.2344, 0.5, 0.2344, 0.5, 0.2422, 0.375, 0.2422, 0.5, 0.2344, 0.625, 0.2344, 0.625, 0.2422, 0.5, 0.2422])
me_cubo_011.update()
me_cube = bpy.data.meshes.new('Cube')
me_cube.from_pydata([(1.0, 1.0, 1.0), (1.0, 1.0, -1.0), (1.0, -1.0, 1.0), (1.0, -1.0, -1.0), (-1.0, 1.0, 1.0), (-1.0, 1.0, -1.0), (-1.0, -1.0, 1.0), (-1.0, -1.0, -1.0)], [], [(0, 4, 6, 2), (3, 2, 6, 7), (7, 6, 4, 5), (5, 1, 3, 7), (1, 0, 2, 3), (5, 4, 0, 1)])
_uv = me_cube.uv_layers.new(name='UVMap')
_uv.uv.foreach_set('vector', [0.625, 0.5, 0.875, 0.5, 0.875, 0.75, 0.625, 0.75, 0.375, 0.75, 0.625, 0.75, 0.625, 1.0, 0.375, 1.0, 0.375, 0.0, 0.625, 0.0, 0.625, 0.25, 0.375, 0.25, 0.125, 0.5, 0.375, 0.5, 0.375, 0.75, 0.125, 0.75, 0.375, 0.5, 0.625, 0.5, 0.625, 0.75, 0.375, 0.75, 0.375, 0.25, 0.625, 0.25, 0.625, 0.5, 0.375, 0.5])
me_cube.materials.append(mat_material)
me_cube.use_mirror_vertex_groups = False
me_cube.update()

# ---- objects
ob_cubo = bpy.data.objects.new('Cubo', me_cubo)
ob_cubo_001 = bpy.data.objects.new('Cubo.001', me_cubo_001)
ob_cubo_002 = bpy.data.objects.new('Cubo.002', me_cubo_002)
ob_cubo_003 = bpy.data.objects.new('Cubo.003', me_cubo_003)
ob_cubo_004 = bpy.data.objects.new('Cubo.004', me_cubo_004)
ob_cubo_005 = bpy.data.objects.new('Cubo.005', me_cubo_005)
ob_cubo_006 = bpy.data.objects.new('Cubo.006', me_cubo_006)
ob_cubo_007 = bpy.data.objects.new('Cubo.007', me_cubo_008)
ob_cubo_008 = bpy.data.objects.new('Cubo.008', me_cubo_009)
ob_cubo_009 = bpy.data.objects.new('Cubo.009', me_cubo_010)
ob_cubo_010 = bpy.data.objects.new('Cubo.010', me_cubo_011)
ob_cube = bpy.data.objects.new('Cube', me_cube)

# ---- transforms, parenting, visibility, modifiers, constraints
ob_cubo.location = (2.419, 0.0, 1.56)
ob_cubo.scale = (-0.097, 4.699, 0.08516)
ob_cubo_001.location = (2.225, 0.0, 2.74)
ob_cubo_001.rotation_euler = (0.0, -0.01615, 0.0)
ob_cubo_001.scale = (-0.09407, 0.08359, 0.3987)
ob_cubo_002.location = (2.226, -4.499, 2.74)
ob_cubo_002.rotation_euler = (0.0, -0.01615, 0.0)
ob_cubo_002.scale = (-0.09407, 0.08359, 0.3987)
ob_cubo_003.location = (2.223, 4.512, 2.74)
ob_cubo_003.rotation_euler = (0.0, -0.01615, 0.0)
ob_cubo_003.scale = (-0.09407, 0.08359, 0.3987)
ob_cubo_004.location = (-2.227, -4.499, 2.74)
ob_cubo_004.rotation_euler = (0.0, -0.01615, 0.0)
ob_cubo_004.scale = (-0.09407, 0.08359, 0.3987)
ob_cubo_005.location = (-2.238, 0.0, 2.74)
ob_cubo_005.rotation_euler = (0.0, -0.01615, 0.0)
ob_cubo_005.scale = (-0.09407, 0.08359, 0.3987)
ob_cubo_006.location = (-2.222, 4.512, 2.74)
ob_cubo_006.rotation_euler = (0.0, -0.01615, 0.0)
ob_cubo_006.scale = (-0.09407, 0.08359, 0.3987)
ob_cubo_007.location = (0.08805, 4.668, 1.56)
ob_cubo_007.rotation_euler = (0.0, -0.0, 4.707)
ob_cubo_007.scale = (-0.097, 2.424, 0.08516)
ob_cubo_008.location = (0.08805, -4.681, 1.56)
ob_cubo_008.rotation_euler = (0.0, -0.0, 4.707)
ob_cubo_008.scale = (-0.097, 2.424, 0.08516)
ob_cubo_009.location = (-2.428, 0.007591, 1.56)
ob_cubo_009.scale = (-0.097, 4.772, 0.09656)
ob_cubo_010.location = (-0.4241, 0.0, 3.159)
ob_cubo_010.scale = (2.745, 5.283, 0.1521)
ob_cube.location = (0.0, 0.0, 0.0)
ob_cube.scale = (2.322, 4.596, 2.342)
ob_cube.lock_rotations_4d = False
ob_cube.empty_display_type = 'ARROWS'
ob_cube.lineart.crease_threshold = 0.0

# ---- collection membership
scene.collection.objects.link(ob_cubo)
scene.collection.objects.link(ob_cubo_001)
scene.collection.objects.link(ob_cubo_002)
scene.collection.objects.link(ob_cubo_003)
scene.collection.objects.link(ob_cubo_004)
scene.collection.objects.link(ob_cubo_005)
scene.collection.objects.link(ob_cubo_006)
scene.collection.objects.link(ob_cubo_007)
scene.collection.objects.link(ob_cubo_008)
scene.collection.objects.link(ob_cubo_009)
scene.collection.objects.link(ob_cubo_010)
col_collection.objects.link(ob_cube)

# ---- scene / render settings (as saved in the file)
scene.frame_start = 1; scene.frame_end = 250; scene.frame_set(1)
scene.render.engine = 'BLENDER_EEVEE_NEXT'
scene.cycles.sampling_pattern = 'TABULATED_SOBOL'
scene.view_settings.view_transform = 'Filmic'
bpy.context.view_layer.update()

# ---- added for rendering (the .blend has no active camera and no usable light): camera, sun
cam_auto = bpy.data.cameras.new('AutoCamera')
cam_auto.lens = 50.0
cam_auto.sensor_width = 36.0
cam_auto.clip_end = 1000.0
ob_auto_camera = bpy.data.objects.new('AutoCamera', cam_auto)
scene.collection.objects.link(ob_auto_camera)
ob_auto_camera.location = (11.9456, -14.7265, 10.3026)
ob_auto_camera.rotation_euler = (1.09748, -7.21219e-08, 0.694738)
scene.camera = ob_auto_camera
light_auto_sun = bpy.data.lights.new('AutoSun', 'SUN')
light_auto_sun.energy = 3.0
light_auto_sun.angle = 0.0523599
ob_auto_sun = bpy.data.objects.new('AutoSun', light_auto_sun)
scene.collection.objects.link(ob_auto_sun)
ob_auto_sun.rotation_euler = (0.872665, 0.174533, 0.523599)
bpy.context.view_layer.update()
